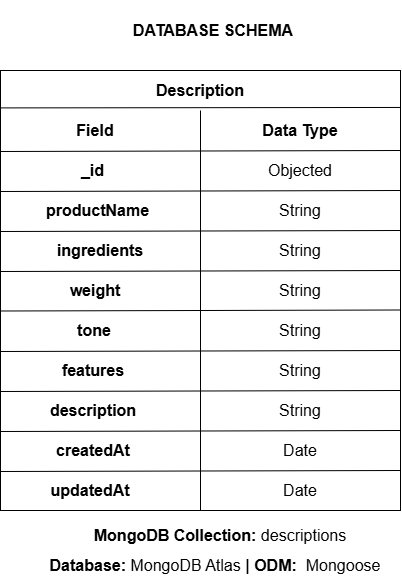

The diagram above was exported from draw.io. Its source (the exported page's mxGraphModel, read from the mxfile embedded in the PNG):
<mxGraphModel dx="732" dy="614" grid="1" gridSize="10" guides="1" tooltips="1" connect="1" arrows="1" fold="1" page="1" pageScale="1" pageWidth="850" pageHeight="1100" math="0" shadow="0">
  <root>
    <mxCell id="0" />
    <mxCell id="1" parent="0" />
    <mxCell id="Zz6QgUgZQds02cLbVqSk-17" edge="1" parent="1" source="Zz6QgUgZQds02cLbVqSk-1" style="edgeStyle=none;curved=1;rounded=0;orthogonalLoop=1;jettySize=auto;html=1;exitX=0.5;exitY=1;exitDx=0;exitDy=0;fontSize=12;startSize=8;endSize=8;">
      <mxGeometry relative="1" as="geometry">
        <mxPoint x="360" y="520" as="targetPoint" />
      </mxGeometry>
    </mxCell>
    <mxCell id="Zz6QgUgZQds02cLbVqSk-1" parent="1" style="rounded=0;whiteSpace=wrap;html=1;" value="" vertex="1">
      <mxGeometry height="440" width="400" x="160" y="80" as="geometry" />
    </mxCell>
    <mxCell id="Zz6QgUgZQds02cLbVqSk-5" edge="1" parent="1" source="Zz6QgUgZQds02cLbVqSk-1" style="orthogonalLoop=1;jettySize=auto;html=1;rounded=0;fontSize=12;startSize=8;endSize=8;exitX=0;exitY=0.085;exitDx=0;exitDy=0;exitPerimeter=0;entryX=1;entryY=0.084;entryDx=0;entryDy=0;entryPerimeter=0;endArrow=none;endFill=0;" target="Zz6QgUgZQds02cLbVqSk-1" value="">
      <mxGeometry relative="1" width="140" as="geometry">
        <mxPoint x="160" y="112.88000000000005" as="sourcePoint" />
        <mxPoint x="556.8" y="110.00000000000006" as="targetPoint" />
      </mxGeometry>
    </mxCell>
    <mxCell id="Zz6QgUgZQds02cLbVqSk-6" parent="1" style="text;html=1;whiteSpace=wrap;strokeColor=none;fillColor=none;align=center;verticalAlign=middle;rounded=0;fontSize=16;" value="&lt;b&gt;Description&lt;/b&gt;" vertex="1">
      <mxGeometry height="40" width="100" x="310" y="80" as="geometry" />
    </mxCell>
    <mxCell id="Zz6QgUgZQds02cLbVqSk-7" edge="1" parent="1" source="Zz6QgUgZQds02cLbVqSk-6" style="edgeStyle=none;orthogonalLoop=1;jettySize=auto;html=1;rounded=0;fontSize=12;startSize=8;endSize=8;curved=1;exitX=0.5;exitY=1;exitDx=0;exitDy=0;entryX=0.5;entryY=1;entryDx=0;entryDy=0;endArrow=none;endFill=0;" target="Zz6QgUgZQds02cLbVqSk-1" value="">
      <mxGeometry relative="1" width="140" as="geometry">
        <Array as="points" />
        <mxPoint x="310" y="300" as="sourcePoint" />
        <mxPoint x="450" y="300" as="targetPoint" />
      </mxGeometry>
    </mxCell>
    <mxCell id="Zz6QgUgZQds02cLbVqSk-8" edge="1" parent="1" style="orthogonalLoop=1;jettySize=auto;html=1;rounded=0;fontSize=12;startSize=8;endSize=8;exitX=0;exitY=0.085;exitDx=0;exitDy=0;exitPerimeter=0;entryX=1;entryY=0.084;entryDx=0;entryDy=0;entryPerimeter=0;endArrow=none;endFill=0;" value="">
      <mxGeometry relative="1" width="140" as="geometry">
        <mxPoint x="160" y="161" as="sourcePoint" />
        <mxPoint x="560" y="160" as="targetPoint" />
      </mxGeometry>
    </mxCell>
    <mxCell id="Zz6QgUgZQds02cLbVqSk-9" edge="1" parent="1" style="orthogonalLoop=1;jettySize=auto;html=1;rounded=0;fontSize=12;startSize=8;endSize=8;exitX=0;exitY=0.085;exitDx=0;exitDy=0;exitPerimeter=0;entryX=1;entryY=0.084;entryDx=0;entryDy=0;entryPerimeter=0;endArrow=none;endFill=0;" value="">
      <mxGeometry relative="1" width="140" as="geometry">
        <mxPoint x="160" y="481" as="sourcePoint" />
        <mxPoint x="560" y="480" as="targetPoint" />
      </mxGeometry>
    </mxCell>
    <mxCell id="Zz6QgUgZQds02cLbVqSk-10" edge="1" parent="1" style="orthogonalLoop=1;jettySize=auto;html=1;rounded=0;fontSize=12;startSize=8;endSize=8;exitX=0;exitY=0.085;exitDx=0;exitDy=0;exitPerimeter=0;entryX=1;entryY=0.084;entryDx=0;entryDy=0;entryPerimeter=0;endArrow=none;endFill=0;" value="">
      <mxGeometry relative="1" width="140" as="geometry">
        <mxPoint x="160" y="441" as="sourcePoint" />
        <mxPoint x="560" y="440" as="targetPoint" />
      </mxGeometry>
    </mxCell>
    <mxCell id="Zz6QgUgZQds02cLbVqSk-11" edge="1" parent="1" style="orthogonalLoop=1;jettySize=auto;html=1;rounded=0;fontSize=12;startSize=8;endSize=8;exitX=0;exitY=0.085;exitDx=0;exitDy=0;exitPerimeter=0;entryX=1;entryY=0.084;entryDx=0;entryDy=0;entryPerimeter=0;endArrow=none;endFill=0;" value="">
      <mxGeometry relative="1" width="140" as="geometry">
        <mxPoint x="160" y="401" as="sourcePoint" />
        <mxPoint x="560" y="400" as="targetPoint" />
      </mxGeometry>
    </mxCell>
    <mxCell id="Zz6QgUgZQds02cLbVqSk-12" edge="1" parent="1" style="orthogonalLoop=1;jettySize=auto;html=1;rounded=0;fontSize=12;startSize=8;endSize=8;exitX=0;exitY=0.085;exitDx=0;exitDy=0;exitPerimeter=0;entryX=1;entryY=0.084;entryDx=0;entryDy=0;entryPerimeter=0;endArrow=none;endFill=0;" value="">
      <mxGeometry relative="1" width="140" as="geometry">
        <mxPoint x="160" y="361" as="sourcePoint" />
        <mxPoint x="560" y="360" as="targetPoint" />
      </mxGeometry>
    </mxCell>
    <mxCell id="Zz6QgUgZQds02cLbVqSk-13" edge="1" parent="1" style="orthogonalLoop=1;jettySize=auto;html=1;rounded=0;fontSize=12;startSize=8;endSize=8;exitX=0;exitY=0.085;exitDx=0;exitDy=0;exitPerimeter=0;entryX=1;entryY=0.084;entryDx=0;entryDy=0;entryPerimeter=0;endArrow=none;endFill=0;" value="">
      <mxGeometry relative="1" width="140" as="geometry">
        <mxPoint x="160" y="320.5" as="sourcePoint" />
        <mxPoint x="560" y="319.5" as="targetPoint" />
      </mxGeometry>
    </mxCell>
    <mxCell id="Zz6QgUgZQds02cLbVqSk-14" edge="1" parent="1" style="orthogonalLoop=1;jettySize=auto;html=1;rounded=0;fontSize=12;startSize=8;endSize=8;exitX=0;exitY=0.085;exitDx=0;exitDy=0;exitPerimeter=0;entryX=1;entryY=0.084;entryDx=0;entryDy=0;entryPerimeter=0;endArrow=none;endFill=0;" value="">
      <mxGeometry relative="1" width="140" as="geometry">
        <mxPoint x="160" y="281" as="sourcePoint" />
        <mxPoint x="560" y="280" as="targetPoint" />
      </mxGeometry>
    </mxCell>
    <mxCell id="Zz6QgUgZQds02cLbVqSk-15" edge="1" parent="1" style="orthogonalLoop=1;jettySize=auto;html=1;rounded=0;fontSize=12;startSize=8;endSize=8;exitX=0;exitY=0.085;exitDx=0;exitDy=0;exitPerimeter=0;entryX=1;entryY=0.084;entryDx=0;entryDy=0;entryPerimeter=0;endArrow=none;endFill=0;" value="">
      <mxGeometry relative="1" width="140" as="geometry">
        <mxPoint x="160" y="241" as="sourcePoint" />
        <mxPoint x="560" y="240" as="targetPoint" />
      </mxGeometry>
    </mxCell>
    <mxCell id="Zz6QgUgZQds02cLbVqSk-16" edge="1" parent="1" style="orthogonalLoop=1;jettySize=auto;html=1;rounded=0;fontSize=12;startSize=8;endSize=8;exitX=0;exitY=0.085;exitDx=0;exitDy=0;exitPerimeter=0;entryX=1;entryY=0.084;entryDx=0;entryDy=0;entryPerimeter=0;endArrow=none;endFill=0;" value="">
      <mxGeometry relative="1" width="140" as="geometry">
        <mxPoint x="160" y="201" as="sourcePoint" />
        <mxPoint x="560" y="200" as="targetPoint" />
      </mxGeometry>
    </mxCell>
    <mxCell id="Zz6QgUgZQds02cLbVqSk-18" parent="1" style="text;html=1;whiteSpace=wrap;strokeColor=none;fillColor=none;align=center;verticalAlign=middle;rounded=0;fontSize=16;fontStyle=1" value="Field" vertex="1">
      <mxGeometry height="40" width="70" x="220" y="120" as="geometry" />
    </mxCell>
    <mxCell id="Zz6QgUgZQds02cLbVqSk-19" parent="1" style="text;html=1;whiteSpace=wrap;strokeColor=none;fillColor=none;align=center;verticalAlign=middle;rounded=0;fontSize=16;fontStyle=1" value="Data Type" vertex="1">
      <mxGeometry height="40" width="100" x="410" y="120" as="geometry" />
    </mxCell>
    <mxCell id="Zz6QgUgZQds02cLbVqSk-20" parent="1" style="text;html=1;whiteSpace=wrap;strokeColor=none;fillColor=none;align=center;verticalAlign=middle;rounded=0;fontSize=16;" value="&lt;b&gt;_id&lt;/b&gt;" vertex="1">
      <mxGeometry height="40" width="65" x="220" y="160" as="geometry" />
    </mxCell>
    <mxCell id="Zz6QgUgZQds02cLbVqSk-21" parent="1" style="text;html=1;whiteSpace=wrap;strokeColor=none;fillColor=none;align=center;verticalAlign=middle;rounded=0;fontSize=16;fontStyle=1" value="productName" vertex="1">
      <mxGeometry height="40" width="65" x="225" y="200" as="geometry" />
    </mxCell>
    <mxCell id="Zz6QgUgZQds02cLbVqSk-22" parent="1" style="text;html=1;whiteSpace=wrap;strokeColor=none;fillColor=none;align=center;verticalAlign=middle;rounded=0;fontSize=16;" value="&lt;b&gt;ingredients&lt;/b&gt;" vertex="1">
      <mxGeometry height="40" width="70" x="225" y="240" as="geometry" />
    </mxCell>
    <mxCell id="Zz6QgUgZQds02cLbVqSk-23" parent="1" style="text;html=1;whiteSpace=wrap;strokeColor=none;fillColor=none;align=center;verticalAlign=middle;rounded=0;fontSize=16;" value="&lt;b&gt;weight&lt;/b&gt;" vertex="1">
      <mxGeometry height="40" width="60" x="225" y="280" as="geometry" />
    </mxCell>
    <mxCell id="Zz6QgUgZQds02cLbVqSk-24" parent="1" style="text;html=1;whiteSpace=wrap;strokeColor=none;fillColor=none;align=center;verticalAlign=middle;rounded=0;fontSize=16;" value="&lt;b&gt;tone&lt;/b&gt;" vertex="1">
      <mxGeometry height="40" width="67.5" x="220" y="320" as="geometry" />
    </mxCell>
    <mxCell id="Zz6QgUgZQds02cLbVqSk-25" parent="1" style="text;html=1;whiteSpace=wrap;strokeColor=none;fillColor=none;align=center;verticalAlign=middle;rounded=0;fontSize=16;" value="&lt;b&gt;features&lt;/b&gt;" vertex="1">
      <mxGeometry height="40" width="70" x="217.5" y="360" as="geometry" />
    </mxCell>
    <mxCell id="Zz6QgUgZQds02cLbVqSk-26" parent="1" style="text;html=1;whiteSpace=wrap;strokeColor=none;fillColor=none;align=center;verticalAlign=middle;rounded=0;fontSize=16;" value="&lt;b&gt;description&lt;/b&gt;" vertex="1">
      <mxGeometry height="40" width="60" x="222.5" y="400" as="geometry" />
    </mxCell>
    <mxCell id="Zz6QgUgZQds02cLbVqSk-27" parent="1" style="text;html=1;whiteSpace=wrap;strokeColor=none;fillColor=none;align=center;verticalAlign=middle;rounded=0;fontSize=16;" value="&lt;b&gt;createdAt&lt;/b&gt;" vertex="1">
      <mxGeometry height="40" width="70" x="217.5" y="440" as="geometry" />
    </mxCell>
    <mxCell id="Zz6QgUgZQds02cLbVqSk-28" parent="1" style="text;html=1;whiteSpace=wrap;strokeColor=none;fillColor=none;align=center;verticalAlign=middle;rounded=0;fontSize=16;" value="&lt;b&gt;updatedAt&lt;/b&gt;" vertex="1">
      <mxGeometry height="40" width="70" x="215" y="480" as="geometry" />
    </mxCell>
    <mxCell id="Zz6QgUgZQds02cLbVqSk-29" parent="1" style="text;html=1;whiteSpace=wrap;strokeColor=none;fillColor=none;align=center;verticalAlign=middle;rounded=0;fontSize=16;" value="Objected" vertex="1">
      <mxGeometry height="40" width="70" x="425" y="160" as="geometry" />
    </mxCell>
    <mxCell id="Zz6QgUgZQds02cLbVqSk-30" parent="1" style="text;html=1;whiteSpace=wrap;strokeColor=none;fillColor=none;align=center;verticalAlign=middle;rounded=0;fontSize=16;" value="String" vertex="1">
      <mxGeometry height="40" width="60" x="430" y="200" as="geometry" />
    </mxCell>
    <mxCell id="Zz6QgUgZQds02cLbVqSk-31" parent="1" style="text;html=1;whiteSpace=wrap;strokeColor=none;fillColor=none;align=center;verticalAlign=middle;rounded=0;fontSize=16;" value="String" vertex="1">
      <mxGeometry height="40" width="60" x="430" y="240" as="geometry" />
    </mxCell>
    <mxCell id="Zz6QgUgZQds02cLbVqSk-32" parent="1" style="text;html=1;whiteSpace=wrap;strokeColor=none;fillColor=none;align=center;verticalAlign=middle;rounded=0;fontSize=16;" value="String" vertex="1">
      <mxGeometry height="40" width="60" x="430" y="280" as="geometry" />
    </mxCell>
    <mxCell id="Zz6QgUgZQds02cLbVqSk-33" parent="1" style="text;html=1;whiteSpace=wrap;strokeColor=none;fillColor=none;align=center;verticalAlign=middle;rounded=0;fontSize=16;" value="String" vertex="1">
      <mxGeometry height="40" width="60" x="430" y="320" as="geometry" />
    </mxCell>
    <mxCell id="Zz6QgUgZQds02cLbVqSk-34" parent="1" style="text;html=1;whiteSpace=wrap;strokeColor=none;fillColor=none;align=center;verticalAlign=middle;rounded=0;fontSize=16;" value="String" vertex="1">
      <mxGeometry height="40" width="60" x="430" y="360" as="geometry" />
    </mxCell>
    <mxCell id="Zz6QgUgZQds02cLbVqSk-35" parent="1" style="text;html=1;whiteSpace=wrap;strokeColor=none;fillColor=none;align=center;verticalAlign=middle;rounded=0;fontSize=16;" value="String" vertex="1">
      <mxGeometry height="40" width="60" x="430" y="400" as="geometry" />
    </mxCell>
    <mxCell id="Zz6QgUgZQds02cLbVqSk-36" parent="1" style="text;html=1;whiteSpace=wrap;strokeColor=none;fillColor=none;align=center;verticalAlign=middle;rounded=0;fontSize=16;" value="Date" vertex="1">
      <mxGeometry height="40" width="70" x="425" y="440" as="geometry" />
    </mxCell>
    <mxCell id="Zz6QgUgZQds02cLbVqSk-37" parent="1" style="text;html=1;whiteSpace=wrap;strokeColor=none;fillColor=none;align=center;verticalAlign=middle;rounded=0;fontSize=16;" value="Date" vertex="1">
      <mxGeometry height="40" width="70" x="425" y="480" as="geometry" />
    </mxCell>
    <mxCell id="Zz6QgUgZQds02cLbVqSk-38" parent="1" style="text;html=1;whiteSpace=wrap;strokeColor=none;fillColor=none;align=center;verticalAlign=middle;rounded=0;fontSize=16;fontStyle=1" value="MongoDB Collection: &lt;span style=&quot;font-weight: normal;&quot;&gt;descriptions&lt;/span&gt;" vertex="1">
      <mxGeometry height="30" width="330" x="215" y="530" as="geometry" />
    </mxCell>
    <mxCell id="Zz6QgUgZQds02cLbVqSk-39" parent="1" style="text;html=1;whiteSpace=wrap;strokeColor=none;fillColor=none;align=center;verticalAlign=middle;rounded=0;fontSize=16;fontStyle=1" value="Database: &lt;span style=&quot;font-weight: normal;&quot;&gt;MongoDB Atlas &lt;/span&gt;|&lt;span style=&quot;font-weight: normal;&quot;&gt;&amp;nbsp;&lt;/span&gt;ODM:&amp;nbsp;&lt;span style=&quot;font-weight: normal;&quot;&gt;&amp;nbsp;Mongoose&lt;/span&gt;" vertex="1">
      <mxGeometry height="30" width="370" x="190" y="560" as="geometry" />
    </mxCell>
    <mxCell id="Zz6QgUgZQds02cLbVqSk-40" parent="1" style="text;html=1;whiteSpace=wrap;strokeColor=none;fillColor=none;align=center;verticalAlign=middle;rounded=0;fontSize=16;fontStyle=1" value="DATABASE SCHEMA" vertex="1">
      <mxGeometry height="60" width="180" x="282.5" y="10" as="geometry" />
    </mxCell>
  </root>
</mxGraphModel>